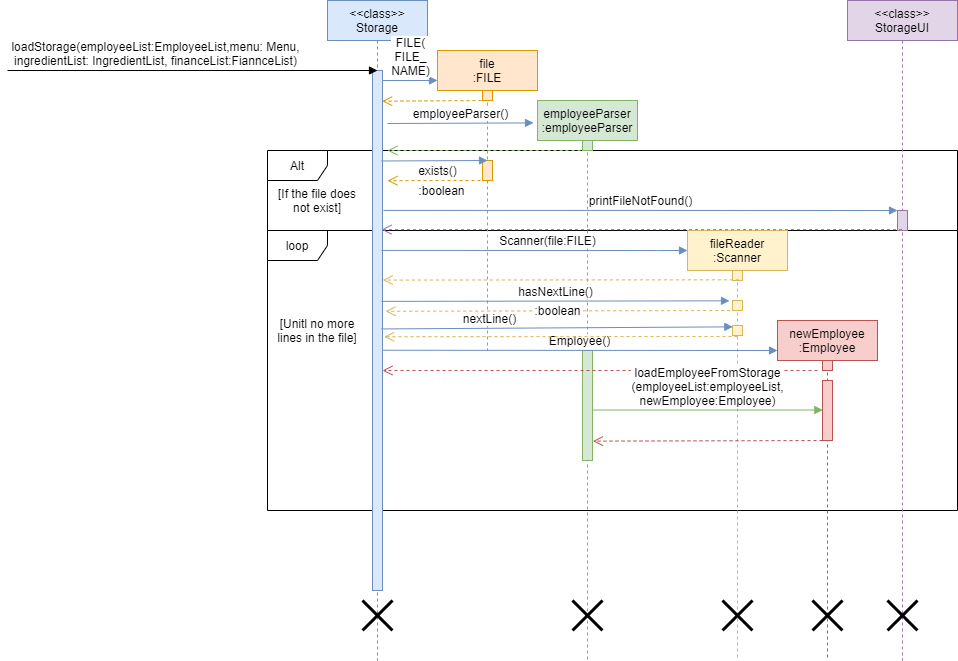

The diagram above was exported from draw.io. Its source (the exported page's mxGraphModel, read from the mxfile embedded in the PNG):
<mxGraphModel dx="1792" dy="642" grid="1" gridSize="10" guides="1" tooltips="1" connect="1" arrows="1" fold="1" page="1" pageScale="1" pageWidth="850" pageHeight="1100" math="0" shadow="0">
  <root>
    <mxCell id="0" />
    <mxCell id="1" parent="0" />
    <mxCell id="hCzmOrxSkcHCcAaBAtTq-32" value="loop" style="shape=umlFrame;whiteSpace=wrap;html=1;" parent="1" vertex="1">
      <mxGeometry x="60" y="310" width="690" height="280" as="geometry" />
    </mxCell>
    <mxCell id="M1ekxlNekIQBBuBftJkp-5" value="Alt" style="shape=umlFrame;whiteSpace=wrap;html=1;" parent="1" vertex="1">
      <mxGeometry x="60" y="230" width="690" height="80" as="geometry" />
    </mxCell>
    <mxCell id="3nuBFxr9cyL0pnOWT2aG-1" value="&lt;&lt;class&gt;&gt;&#10;Storage" style="shape=umlLifeline;perimeter=lifelinePerimeter;container=1;collapsible=0;recursiveResize=0;rounded=0;shadow=0;strokeWidth=1;fillColor=#dae8fc;strokeColor=#6c8ebf;" parent="1" vertex="1">
      <mxGeometry x="120" y="80" width="100" height="660" as="geometry" />
    </mxCell>
    <mxCell id="hCzmOrxSkcHCcAaBAtTq-2" value="" style="html=1;points=[];perimeter=orthogonalPerimeter;fillColor=#dae8fc;strokeColor=#6c8ebf;" parent="3nuBFxr9cyL0pnOWT2aG-1" vertex="1">
      <mxGeometry x="45" y="70" width="10" height="520" as="geometry" />
    </mxCell>
    <mxCell id="hCzmOrxSkcHCcAaBAtTq-25" value="FILE(&lt;br&gt;FILE_&lt;br&gt;NAME)" style="html=1;verticalAlign=bottom;endArrow=block;rounded=0;fillColor=#dae8fc;strokeColor=#6c8ebf;" parent="3nuBFxr9cyL0pnOWT2aG-1" edge="1">
      <mxGeometry width="80" relative="1" as="geometry">
        <mxPoint x="55" y="80" as="sourcePoint" />
        <mxPoint x="110" y="80" as="targetPoint" />
      </mxGeometry>
    </mxCell>
    <mxCell id="hCzmOrxSkcHCcAaBAtTq-3" value="" style="shape=umlDestroy;whiteSpace=wrap;html=1;strokeWidth=3;" parent="3nuBFxr9cyL0pnOWT2aG-1" vertex="1">
      <mxGeometry x="35" y="600" width="30" height="30" as="geometry" />
    </mxCell>
    <mxCell id="3nuBFxr9cyL0pnOWT2aG-5" value="employeeParser&#10;:employeeParser" style="shape=umlLifeline;perimeter=lifelinePerimeter;container=1;collapsible=0;recursiveResize=0;rounded=0;shadow=0;strokeWidth=1;fillColor=#d5e8d4;strokeColor=#82b366;" parent="1" vertex="1">
      <mxGeometry x="330" y="180" width="100" height="560" as="geometry" />
    </mxCell>
    <mxCell id="hCzmOrxSkcHCcAaBAtTq-14" value="" style="html=1;points=[];perimeter=orthogonalPerimeter;fillColor=#d5e8d4;strokeColor=#82b366;" parent="3nuBFxr9cyL0pnOWT2aG-5" vertex="1">
      <mxGeometry x="45" y="40" width="10" height="10" as="geometry" />
    </mxCell>
    <mxCell id="hCzmOrxSkcHCcAaBAtTq-5" value="" style="html=1;points=[];perimeter=orthogonalPerimeter;fillColor=#d5e8d4;strokeColor=#82b366;" parent="3nuBFxr9cyL0pnOWT2aG-5" vertex="1">
      <mxGeometry x="45" y="250" width="10" height="110" as="geometry" />
    </mxCell>
    <mxCell id="hCzmOrxSkcHCcAaBAtTq-19" value="Scanner(file:FILE)" style="html=1;verticalAlign=bottom;endArrow=block;rounded=0;fillColor=#dae8fc;strokeColor=#6c8ebf;exitX=0.9;exitY=0.346;exitDx=0;exitDy=0;exitPerimeter=0;" parent="3nuBFxr9cyL0pnOWT2aG-5" source="hCzmOrxSkcHCcAaBAtTq-2" edge="1">
      <mxGeometry x="0.085" width="80" relative="1" as="geometry">
        <mxPoint x="-120" y="150" as="sourcePoint" />
        <mxPoint x="150" y="150" as="targetPoint" />
        <Array as="points">
          <mxPoint x="120" y="150" />
        </Array>
        <mxPoint as="offset" />
      </mxGeometry>
    </mxCell>
    <mxCell id="hCzmOrxSkcHCcAaBAtTq-1" value="loadStorage(employeeList:EmployeeList,menu: Menu,&lt;br&gt;ingredientList: IngredientList, financeList:FiannceList)" style="html=1;verticalAlign=bottom;endArrow=block;rounded=0;" parent="1" edge="1">
      <mxGeometry x="-0.2" width="80" relative="1" as="geometry">
        <mxPoint x="-200" y="150" as="sourcePoint" />
        <mxPoint x="170" y="150" as="targetPoint" />
        <mxPoint as="offset" />
      </mxGeometry>
    </mxCell>
    <mxCell id="hCzmOrxSkcHCcAaBAtTq-13" value="newEmployee&lt;br&gt;:Employee" style="shape=umlLifeline;perimeter=lifelinePerimeter;whiteSpace=wrap;html=1;container=1;collapsible=0;recursiveResize=0;outlineConnect=0;fillColor=#f8cecc;strokeColor=#b85450;" parent="1" vertex="1">
      <mxGeometry x="570" y="400" width="100" height="340" as="geometry" />
    </mxCell>
    <mxCell id="hCzmOrxSkcHCcAaBAtTq-15" value="" style="html=1;points=[];perimeter=orthogonalPerimeter;fillColor=#f8cecc;strokeColor=#b85450;" parent="hCzmOrxSkcHCcAaBAtTq-13" vertex="1">
      <mxGeometry x="45" y="40" width="10" height="10" as="geometry" />
    </mxCell>
    <mxCell id="hCzmOrxSkcHCcAaBAtTq-16" value="" style="html=1;points=[];perimeter=orthogonalPerimeter;fillColor=#f8cecc;strokeColor=#b85450;" parent="hCzmOrxSkcHCcAaBAtTq-13" vertex="1">
      <mxGeometry x="45" y="60" width="10" height="60" as="geometry" />
    </mxCell>
    <mxCell id="hCzmOrxSkcHCcAaBAtTq-37" value="" style="html=1;verticalAlign=bottom;endArrow=open;dashed=1;endSize=8;rounded=0;fillColor=#f8cecc;strokeColor=#b85450;" parent="hCzmOrxSkcHCcAaBAtTq-13" target="hCzmOrxSkcHCcAaBAtTq-2" edge="1">
      <mxGeometry x="1" y="202" relative="1" as="geometry">
        <mxPoint x="40" y="50" as="sourcePoint" />
        <mxPoint x="-40" y="50" as="targetPoint" />
        <mxPoint x="-135" y="-52" as="offset" />
      </mxGeometry>
    </mxCell>
    <mxCell id="hCzmOrxSkcHCcAaBAtTq-44" value="" style="shape=umlDestroy;whiteSpace=wrap;html=1;strokeWidth=3;fontSize=12;" parent="hCzmOrxSkcHCcAaBAtTq-13" vertex="1">
      <mxGeometry x="35" y="280" width="30" height="30" as="geometry" />
    </mxCell>
    <mxCell id="hCzmOrxSkcHCcAaBAtTq-20" value="file&lt;br&gt;:FILE" style="shape=umlLifeline;perimeter=lifelinePerimeter;whiteSpace=wrap;html=1;container=1;collapsible=0;recursiveResize=0;outlineConnect=0;fillColor=#ffe6cc;strokeColor=#d79b00;" parent="1" vertex="1">
      <mxGeometry x="230" y="130" width="100" height="300" as="geometry" />
    </mxCell>
    <mxCell id="hCzmOrxSkcHCcAaBAtTq-21" value="" style="html=1;points=[];perimeter=orthogonalPerimeter;fillColor=#ffe6cc;strokeColor=#d79b00;" parent="hCzmOrxSkcHCcAaBAtTq-20" vertex="1">
      <mxGeometry x="45" y="40" width="10" height="10" as="geometry" />
    </mxCell>
    <mxCell id="hCzmOrxSkcHCcAaBAtTq-23" value="" style="html=1;points=[];perimeter=orthogonalPerimeter;fillColor=#ffe6cc;strokeColor=#d79b00;" parent="hCzmOrxSkcHCcAaBAtTq-20" vertex="1">
      <mxGeometry x="45" y="110" width="10" height="20" as="geometry" />
    </mxCell>
    <mxCell id="hCzmOrxSkcHCcAaBAtTq-8" value="" style="html=1;verticalAlign=bottom;endArrow=open;dashed=1;endSize=8;rounded=0;fillColor=#d5e8d4;strokeColor=#82b366;" parent="hCzmOrxSkcHCcAaBAtTq-20" edge="1">
      <mxGeometry x="-0.0556" y="-20" relative="1" as="geometry">
        <mxPoint x="155" y="100" as="sourcePoint" />
        <mxPoint x="-50" y="100" as="targetPoint" />
        <mxPoint as="offset" />
      </mxGeometry>
    </mxCell>
    <mxCell id="hCzmOrxSkcHCcAaBAtTq-24" value=":boolean" style="html=1;verticalAlign=bottom;endArrow=open;dashed=1;endSize=8;rounded=0;fillColor=#ffe6cc;strokeColor=#d79b00;entryX=1.5;entryY=0.212;entryDx=0;entryDy=0;entryPerimeter=0;" parent="hCzmOrxSkcHCcAaBAtTq-20" target="hCzmOrxSkcHCcAaBAtTq-2" edge="1">
      <mxGeometry x="-0.0205" y="20" relative="1" as="geometry">
        <mxPoint x="55" y="130" as="sourcePoint" />
        <mxPoint x="-35" y="130" as="targetPoint" />
        <Array as="points">
          <mxPoint x="55" y="130" />
          <mxPoint x="5" y="130" />
        </Array>
        <mxPoint as="offset" />
      </mxGeometry>
    </mxCell>
    <mxCell id="M1ekxlNekIQBBuBftJkp-1" value="printFileNotFound()" style="html=1;verticalAlign=bottom;endArrow=block;rounded=0;exitX=1.1;exitY=0.269;exitDx=0;exitDy=0;exitPerimeter=0;fillColor=#dae8fc;strokeColor=#6c8ebf;" parent="hCzmOrxSkcHCcAaBAtTq-20" source="hCzmOrxSkcHCcAaBAtTq-2" edge="1">
      <mxGeometry width="80" relative="1" as="geometry">
        <mxPoint x="-50" y="160" as="sourcePoint" />
        <mxPoint x="460" y="160" as="targetPoint" />
      </mxGeometry>
    </mxCell>
    <mxCell id="hCzmOrxSkcHCcAaBAtTq-17" value="employeeParser()" style="html=1;verticalAlign=bottom;endArrow=block;rounded=0;entryX=-0.04;entryY=0.04;entryDx=0;entryDy=0;entryPerimeter=0;fillColor=#dae8fc;strokeColor=#6c8ebf;" parent="1" target="3nuBFxr9cyL0pnOWT2aG-5" edge="1">
      <mxGeometry width="80" relative="1" as="geometry">
        <mxPoint x="180" y="203" as="sourcePoint" />
        <mxPoint x="255" y="160" as="targetPoint" />
      </mxGeometry>
    </mxCell>
    <mxCell id="hCzmOrxSkcHCcAaBAtTq-26" value="fileReader&lt;br&gt;:Scanner" style="shape=umlLifeline;perimeter=lifelinePerimeter;whiteSpace=wrap;html=1;container=1;collapsible=0;recursiveResize=0;outlineConnect=0;fillColor=#fff2cc;strokeColor=#d6b656;" parent="1" vertex="1">
      <mxGeometry x="480" y="310" width="100" height="430" as="geometry" />
    </mxCell>
    <mxCell id="hCzmOrxSkcHCcAaBAtTq-27" value="" style="html=1;points=[];perimeter=orthogonalPerimeter;fillColor=#fff2cc;strokeColor=#d6b656;" parent="hCzmOrxSkcHCcAaBAtTq-26" vertex="1">
      <mxGeometry x="45" y="40" width="10" height="10" as="geometry" />
    </mxCell>
    <mxCell id="hCzmOrxSkcHCcAaBAtTq-30" value="" style="html=1;points=[];perimeter=orthogonalPerimeter;fillColor=#fff2cc;strokeColor=#d6b656;" parent="hCzmOrxSkcHCcAaBAtTq-26" vertex="1">
      <mxGeometry x="45" y="70" width="10" height="10" as="geometry" />
    </mxCell>
    <mxCell id="hCzmOrxSkcHCcAaBAtTq-41" value="" style="html=1;points=[];perimeter=orthogonalPerimeter;fontSize=12;fillColor=#fff2cc;strokeColor=#d6b656;" parent="hCzmOrxSkcHCcAaBAtTq-26" vertex="1">
      <mxGeometry x="45" y="95" width="10" height="10" as="geometry" />
    </mxCell>
    <mxCell id="hCzmOrxSkcHCcAaBAtTq-43" value="" style="shape=umlDestroy;whiteSpace=wrap;html=1;strokeWidth=3;fontSize=12;" parent="hCzmOrxSkcHCcAaBAtTq-26" vertex="1">
      <mxGeometry x="35" y="370" width="30" height="30" as="geometry" />
    </mxCell>
    <mxCell id="hCzmOrxSkcHCcAaBAtTq-28" value="" style="html=1;verticalAlign=bottom;endArrow=open;dashed=1;endSize=8;rounded=0;fillColor=#fff2cc;strokeColor=#d6b656;exitX=0.633;exitY=0.933;exitDx=0;exitDy=0;exitPerimeter=0;entryX=1.033;entryY=0.403;entryDx=0;entryDy=0;entryPerimeter=0;" parent="1" source="hCzmOrxSkcHCcAaBAtTq-27" edge="1" target="hCzmOrxSkcHCcAaBAtTq-2">
      <mxGeometry relative="1" as="geometry">
        <mxPoint x="520" y="310" as="sourcePoint" />
        <mxPoint x="180" y="359" as="targetPoint" />
      </mxGeometry>
    </mxCell>
    <mxCell id="hCzmOrxSkcHCcAaBAtTq-31" value=":boolean" style="html=1;verticalAlign=bottom;endArrow=open;dashed=1;endSize=8;rounded=0;entryX=1.3;entryY=0.463;entryDx=0;entryDy=0;entryPerimeter=0;fillColor=#fff2cc;strokeColor=#d6b656;exitX=0.367;exitY=1;exitDx=0;exitDy=0;exitPerimeter=0;" parent="1" source="hCzmOrxSkcHCcAaBAtTq-30" target="hCzmOrxSkcHCcAaBAtTq-2" edge="1">
      <mxGeometry x="0.0227" y="10" relative="1" as="geometry">
        <mxPoint x="515" y="350" as="sourcePoint" />
        <mxPoint x="435" y="350" as="targetPoint" />
        <mxPoint as="offset" />
      </mxGeometry>
    </mxCell>
    <mxCell id="hCzmOrxSkcHCcAaBAtTq-40" value="&lt;font style=&quot;font-size: 12px&quot;&gt;nextLine()&lt;/font&gt;" style="html=1;verticalAlign=bottom;endArrow=block;rounded=0;exitX=0.9;exitY=0.497;exitDx=0;exitDy=0;exitPerimeter=0;fillColor=#dae8fc;strokeColor=#6c8ebf;entryX=0.033;entryY=0.133;entryDx=0;entryDy=0;entryPerimeter=0;" parent="1" source="hCzmOrxSkcHCcAaBAtTq-2" target="hCzmOrxSkcHCcAaBAtTq-41" edge="1">
      <mxGeometry x="-0.3864" width="80" relative="1" as="geometry">
        <mxPoint x="180" y="360" as="sourcePoint" />
        <mxPoint x="510" y="359" as="targetPoint" />
        <mxPoint as="offset" />
      </mxGeometry>
    </mxCell>
    <mxCell id="tb28yaykshPLWXzagwCI-1" value="" style="html=1;verticalAlign=bottom;endArrow=open;dashed=1;endSize=8;rounded=0;fillColor=#ffe6cc;strokeColor=#d79b00;entryX=0.967;entryY=0.059;entryDx=0;entryDy=0;entryPerimeter=0;" parent="1" edge="1" target="hCzmOrxSkcHCcAaBAtTq-2">
      <mxGeometry relative="1" as="geometry">
        <mxPoint x="280" y="180" as="sourcePoint" />
        <mxPoint x="180" y="180" as="targetPoint" />
      </mxGeometry>
    </mxCell>
    <mxCell id="hCzmOrxSkcHCcAaBAtTq-22" value="exists()" style="html=1;verticalAlign=bottom;endArrow=block;rounded=0;fillColor=#dae8fc;strokeColor=#6c8ebf;exitX=0.9;exitY=0.174;exitDx=0;exitDy=0;exitPerimeter=0;" parent="1" source="hCzmOrxSkcHCcAaBAtTq-2" edge="1">
      <mxGeometry x="0.0549" y="-20" width="80" relative="1" as="geometry">
        <mxPoint x="190" y="240" as="sourcePoint" />
        <mxPoint x="280" y="240" as="targetPoint" />
        <Array as="points" />
        <mxPoint as="offset" />
      </mxGeometry>
    </mxCell>
    <mxCell id="hCzmOrxSkcHCcAaBAtTq-29" value="hasNextLine()" style="html=1;verticalAlign=bottom;endArrow=block;rounded=0;fillColor=#dae8fc;strokeColor=#6c8ebf;entryX=-0.3;entryY=0.033;entryDx=0;entryDy=0;entryPerimeter=0;exitX=0.9;exitY=0.444;exitDx=0;exitDy=0;exitPerimeter=0;" parent="1" source="hCzmOrxSkcHCcAaBAtTq-2" target="hCzmOrxSkcHCcAaBAtTq-30" edge="1">
      <mxGeometry width="80" relative="1" as="geometry">
        <mxPoint x="175" y="332" as="sourcePoint" />
        <mxPoint x="255" y="334.5" as="targetPoint" />
      </mxGeometry>
    </mxCell>
    <mxCell id="hCzmOrxSkcHCcAaBAtTq-33" value="Employee()" style="html=1;verticalAlign=bottom;endArrow=block;rounded=0;fillColor=#dae8fc;strokeColor=#6c8ebf;exitX=1.033;exitY=0.538;exitDx=0;exitDy=0;exitPerimeter=0;" parent="1" source="hCzmOrxSkcHCcAaBAtTq-2" edge="1">
      <mxGeometry width="80" relative="1" as="geometry">
        <mxPoint x="190" y="430" as="sourcePoint" />
        <mxPoint x="570" y="430" as="targetPoint" />
      </mxGeometry>
    </mxCell>
    <mxCell id="hCzmOrxSkcHCcAaBAtTq-4" value="loadEmployeeFromStorage&lt;br&gt;(employeeList:employeeList,&lt;br&gt;newEmployee:Employee)" style="html=1;verticalAlign=bottom;endArrow=block;rounded=0;fillColor=#d5e8d4;strokeColor=#82b366;entryX=0.033;entryY=0.492;entryDx=0;entryDy=0;entryPerimeter=0;" parent="1" source="hCzmOrxSkcHCcAaBAtTq-5" target="hCzmOrxSkcHCcAaBAtTq-16" edge="1">
      <mxGeometry width="80" relative="1" as="geometry">
        <mxPoint x="385" y="480" as="sourcePoint" />
        <mxPoint x="565" y="480" as="targetPoint" />
      </mxGeometry>
    </mxCell>
    <mxCell id="M1ekxlNekIQBBuBftJkp-2" value="&amp;lt;&amp;lt;class&amp;gt;&amp;gt;&lt;br&gt;StorageUI" style="shape=umlLifeline;perimeter=lifelinePerimeter;whiteSpace=wrap;html=1;container=1;collapsible=0;recursiveResize=0;outlineConnect=0;fillColor=#e1d5e7;strokeColor=#9673a6;" parent="1" vertex="1">
      <mxGeometry x="640" y="80" width="110" height="660" as="geometry" />
    </mxCell>
    <mxCell id="M1ekxlNekIQBBuBftJkp-3" value="" style="html=1;points=[];perimeter=orthogonalPerimeter;fillColor=#e1d5e7;strokeColor=#9673a6;" parent="M1ekxlNekIQBBuBftJkp-2" vertex="1">
      <mxGeometry x="50" y="210" width="10" height="20" as="geometry" />
    </mxCell>
    <mxCell id="7r7fQUVWZH0d_Q3HH5Dv-1" value="" style="shape=umlDestroy;whiteSpace=wrap;html=1;strokeWidth=3;" vertex="1" parent="M1ekxlNekIQBBuBftJkp-2">
      <mxGeometry x="40" y="600" width="30" height="30" as="geometry" />
    </mxCell>
    <mxCell id="M1ekxlNekIQBBuBftJkp-4" value="" style="html=1;verticalAlign=bottom;endArrow=open;dashed=1;endSize=8;rounded=0;entryX=0.9;entryY=0.306;entryDx=0;entryDy=0;entryPerimeter=0;fillColor=#e1d5e7;strokeColor=#9673a6;" parent="1" source="M1ekxlNekIQBBuBftJkp-2" target="hCzmOrxSkcHCcAaBAtTq-2" edge="1">
      <mxGeometry relative="1" as="geometry">
        <mxPoint x="670" y="309" as="sourcePoint" />
        <mxPoint x="590" y="309" as="targetPoint" />
      </mxGeometry>
    </mxCell>
    <mxCell id="M1ekxlNekIQBBuBftJkp-7" value="" style="html=1;verticalAlign=bottom;endArrow=open;dashed=1;endSize=8;rounded=0;entryX=1.167;entryY=0.512;entryDx=0;entryDy=0;entryPerimeter=0;fillColor=#fff2cc;strokeColor=#d6b656;startArrow=none;" parent="1" target="hCzmOrxSkcHCcAaBAtTq-2" edge="1">
      <mxGeometry relative="1" as="geometry">
        <mxPoint x="530" y="416" as="sourcePoint" />
        <mxPoint x="435" y="415" as="targetPoint" />
        <Array as="points" />
      </mxGeometry>
    </mxCell>
    <mxCell id="hCzmOrxSkcHCcAaBAtTq-39" value="" style="html=1;verticalAlign=bottom;endArrow=open;dashed=1;endSize=8;rounded=0;fillColor=#f8cecc;strokeColor=#b85450;entryX=1.033;entryY=0.824;entryDx=0;entryDy=0;entryPerimeter=0;" parent="1" source="hCzmOrxSkcHCcAaBAtTq-16" target="hCzmOrxSkcHCcAaBAtTq-5" edge="1">
      <mxGeometry relative="1" as="geometry">
        <mxPoint x="615" y="540" as="sourcePoint" />
        <mxPoint x="400" y="530" as="targetPoint" />
      </mxGeometry>
    </mxCell>
    <mxCell id="hCzmOrxSkcHCcAaBAtTq-45" value="[Unitl no more &#10;lines in the file]" style="text;align=center;fontStyle=0;verticalAlign=middle;spacingLeft=3;spacingRight=3;strokeColor=none;rotatable=0;points=[[0,0.5],[1,0.5]];portConstraint=eastwest;fontSize=12;" parent="1" vertex="1">
      <mxGeometry x="70" y="397" width="80" height="26" as="geometry" />
    </mxCell>
    <mxCell id="M1ekxlNekIQBBuBftJkp-10" value="[If the file does&#10;not exist]" style="text;align=center;fontStyle=0;verticalAlign=middle;spacingLeft=3;spacingRight=3;strokeColor=none;rotatable=0;points=[[0,0.5],[1,0.5]];portConstraint=eastwest;" parent="1" vertex="1">
      <mxGeometry x="70" y="267" width="80" height="26" as="geometry" />
    </mxCell>
    <mxCell id="hCzmOrxSkcHCcAaBAtTq-9" value="" style="shape=umlDestroy;whiteSpace=wrap;html=1;strokeWidth=3;" parent="1" vertex="1">
      <mxGeometry x="365" y="680" width="30" height="30" as="geometry" />
    </mxCell>
  </root>
</mxGraphModel>